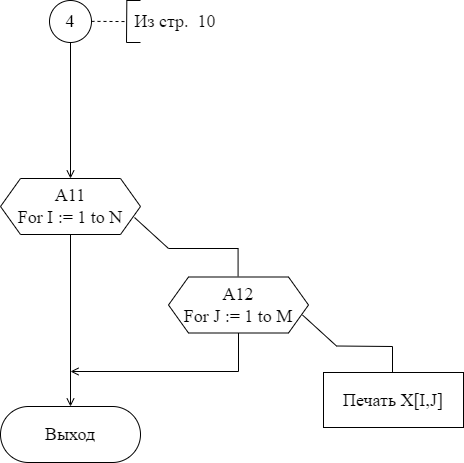

The diagram above was exported from draw.io. Its source (the exported page's mxGraphModel, read from the mxfile embedded in the PNG):
<mxGraphModel dx="1422" dy="762" grid="1" gridSize="14" guides="1" tooltips="1" connect="1" arrows="1" fold="1" page="1" pageScale="1" pageWidth="827" pageHeight="1169" math="0" shadow="0">
  <root>
    <mxCell id="0" />
    <mxCell id="1" parent="0" />
    <mxCell id="oMZem23N9KxPs4hryC8c-1" value="4" style="ellipse;whiteSpace=wrap;html=1;aspect=fixed;fontFamily=Times New Roman;fontSize=18;strokeColor=default;strokeWidth=1;" parent="1" vertex="1">
      <mxGeometry x="413" y="154" width="42" height="42" as="geometry" />
    </mxCell>
    <mxCell id="oMZem23N9KxPs4hryC8c-4" value="" style="endArrow=none;dashed=1;html=1;rounded=0;fontFamily=Times New Roman;fontSize=18;" parent="1" edge="1">
      <mxGeometry width="50" height="50" relative="1" as="geometry">
        <mxPoint x="455" y="174.86000000000007" as="sourcePoint" />
        <mxPoint x="490" y="175.06" as="targetPoint" />
      </mxGeometry>
    </mxCell>
    <mxCell id="oMZem23N9KxPs4hryC8c-5" value="" style="endArrow=none;html=1;rounded=0;fontFamily=Times New Roman;fontSize=18;" parent="1" edge="1">
      <mxGeometry width="50" height="50" relative="1" as="geometry">
        <mxPoint x="490" y="196" as="sourcePoint" />
        <mxPoint x="490.3299999999999" y="154" as="targetPoint" />
      </mxGeometry>
    </mxCell>
    <mxCell id="oMZem23N9KxPs4hryC8c-6" value="" style="endArrow=none;html=1;rounded=0;fontFamily=Times New Roman;fontSize=18;" parent="1" edge="1">
      <mxGeometry width="50" height="50" relative="1" as="geometry">
        <mxPoint x="490" y="196" as="sourcePoint" />
        <mxPoint x="504" y="196" as="targetPoint" />
      </mxGeometry>
    </mxCell>
    <mxCell id="oMZem23N9KxPs4hryC8c-7" value="" style="endArrow=none;html=1;rounded=0;fontFamily=Times New Roman;fontSize=18;" parent="1" edge="1">
      <mxGeometry width="50" height="50" relative="1" as="geometry">
        <mxPoint x="490" y="154" as="sourcePoint" />
        <mxPoint x="504" y="154" as="targetPoint" />
      </mxGeometry>
    </mxCell>
    <mxCell id="oMZem23N9KxPs4hryC8c-8" value="Из стр.&amp;nbsp; 10" style="text;html=1;strokeColor=none;fillColor=none;align=center;verticalAlign=middle;whiteSpace=wrap;rounded=0;fontFamily=Times New Roman;fontSize=18;" parent="1" vertex="1">
      <mxGeometry x="490" y="154" width="98" height="42" as="geometry" />
    </mxCell>
    <mxCell id="W1YVtz7aPRJiIGdsRam_-17" value="Выход" style="rounded=1;whiteSpace=wrap;html=1;fontFamily=Times New Roman;fontSize=18;strokeColor=default;strokeWidth=1;arcSize=50;" parent="1" vertex="1">
      <mxGeometry x="364" y="560" width="140" height="56" as="geometry" />
    </mxCell>
    <mxCell id="LW3TZen2DzzfAPJ7X1If-11" value="&lt;font style=&quot;font-size: 18px&quot; face=&quot;Times New Roman&quot;&gt;А11&lt;br&gt;For I := 1 to N&lt;br&gt;&lt;/font&gt;" style="shape=hexagon;perimeter=hexagonPerimeter2;whiteSpace=wrap;html=1;fixedSize=1;" parent="1" vertex="1">
      <mxGeometry x="364" y="332" width="140" height="56" as="geometry" />
    </mxCell>
    <mxCell id="LW3TZen2DzzfAPJ7X1If-12" value="" style="endArrow=none;html=1;rounded=0;fontFamily=Times New Roman;fontSize=18;" parent="1" edge="1">
      <mxGeometry width="50" height="50" relative="1" as="geometry">
        <mxPoint x="498" y="371" as="sourcePoint" />
        <mxPoint x="532" y="402" as="targetPoint" />
      </mxGeometry>
    </mxCell>
    <mxCell id="LW3TZen2DzzfAPJ7X1If-13" value="" style="endArrow=none;html=1;rounded=0;fontFamily=Times New Roman;fontSize=18;" parent="1" edge="1">
      <mxGeometry width="50" height="50" relative="1" as="geometry">
        <mxPoint x="532" y="402" as="sourcePoint" />
        <mxPoint x="602" y="402" as="targetPoint" />
      </mxGeometry>
    </mxCell>
    <mxCell id="LW3TZen2DzzfAPJ7X1If-14" value="" style="endArrow=none;html=1;rounded=0;fontFamily=Times New Roman;fontSize=18;" parent="1" edge="1">
      <mxGeometry width="50" height="50" relative="1" as="geometry">
        <mxPoint x="601.5799999999999" y="429.9999999999998" as="sourcePoint" />
        <mxPoint x="601.5799999999999" y="402" as="targetPoint" />
      </mxGeometry>
    </mxCell>
    <mxCell id="LW3TZen2DzzfAPJ7X1If-15" value="&lt;font style=&quot;font-size: 18px&quot; face=&quot;Times New Roman&quot;&gt;А12&lt;br&gt;For J := 1 to M&lt;br&gt;&lt;/font&gt;" style="shape=hexagon;perimeter=hexagonPerimeter2;whiteSpace=wrap;html=1;fixedSize=1;" parent="1" vertex="1">
      <mxGeometry x="532" y="430.5" width="140" height="56" as="geometry" />
    </mxCell>
    <mxCell id="LW3TZen2DzzfAPJ7X1If-16" value="" style="endArrow=none;html=1;rounded=0;fontFamily=Times New Roman;fontSize=18;" parent="1" edge="1">
      <mxGeometry width="50" height="50" relative="1" as="geometry">
        <mxPoint x="666" y="468.5" as="sourcePoint" />
        <mxPoint x="700" y="499.5" as="targetPoint" />
      </mxGeometry>
    </mxCell>
    <mxCell id="LW3TZen2DzzfAPJ7X1If-17" value="" style="endArrow=none;html=1;rounded=0;fontFamily=Times New Roman;fontSize=18;" parent="1" edge="1">
      <mxGeometry width="50" height="50" relative="1" as="geometry">
        <mxPoint x="700" y="499.5" as="sourcePoint" />
        <mxPoint x="756" y="499.9999999999998" as="targetPoint" />
      </mxGeometry>
    </mxCell>
    <mxCell id="LW3TZen2DzzfAPJ7X1If-18" value="" style="endArrow=none;html=1;rounded=0;fontFamily=Times New Roman;fontSize=18;" parent="1" edge="1">
      <mxGeometry width="50" height="50" relative="1" as="geometry">
        <mxPoint x="756" y="526" as="sourcePoint" />
        <mxPoint x="756" y="499.9999999999998" as="targetPoint" />
      </mxGeometry>
    </mxCell>
    <mxCell id="LW3TZen2DzzfAPJ7X1If-19" value="" style="endArrow=none;html=1;rounded=0;fontFamily=Times New Roman;fontSize=18;exitX=0.5;exitY=0;exitDx=0;exitDy=0;" parent="1" edge="1">
      <mxGeometry width="50" height="50" relative="1" as="geometry">
        <mxPoint x="602" y="524.9999999999998" as="sourcePoint" />
        <mxPoint x="602" y="486.5" as="targetPoint" />
      </mxGeometry>
    </mxCell>
    <mxCell id="LW3TZen2DzzfAPJ7X1If-21" value="" style="endArrow=open;html=1;rounded=0;fontFamily=Times New Roman;fontSize=18;endFill=0;" parent="1" edge="1">
      <mxGeometry width="50" height="50" relative="1" as="geometry">
        <mxPoint x="602" y="524.9999999999998" as="sourcePoint" />
        <mxPoint x="434" y="524.9999999999998" as="targetPoint" />
      </mxGeometry>
    </mxCell>
    <mxCell id="LW3TZen2DzzfAPJ7X1If-23" value="" style="endArrow=open;html=1;rounded=0;fontFamily=Times New Roman;fontSize=18;entryX=0.5;entryY=0;entryDx=0;entryDy=0;endFill=0;" parent="1" target="LW3TZen2DzzfAPJ7X1If-11" edge="1">
      <mxGeometry width="50" height="50" relative="1" as="geometry">
        <mxPoint x="434" y="196" as="sourcePoint" />
        <mxPoint x="484" y="146" as="targetPoint" />
      </mxGeometry>
    </mxCell>
    <mxCell id="LW3TZen2DzzfAPJ7X1If-24" value="" style="endArrow=open;html=1;rounded=0;fontFamily=Times New Roman;fontSize=18;endFill=0;" parent="1" edge="1">
      <mxGeometry width="50" height="50" relative="1" as="geometry">
        <mxPoint x="434" y="388" as="sourcePoint" />
        <mxPoint x="434" y="560" as="targetPoint" />
      </mxGeometry>
    </mxCell>
    <mxCell id="PvVXQbg7PDPVXCopvbcK-1" value="&lt;span style=&quot;font-family: &amp;#34;times new roman&amp;#34; ; font-size: 18px&quot;&gt;Печать X[I,J]&lt;/span&gt;" style="rounded=0;whiteSpace=wrap;html=1;" vertex="1" parent="1">
      <mxGeometry x="687" y="526" width="140" height="55" as="geometry" />
    </mxCell>
  </root>
</mxGraphModel>